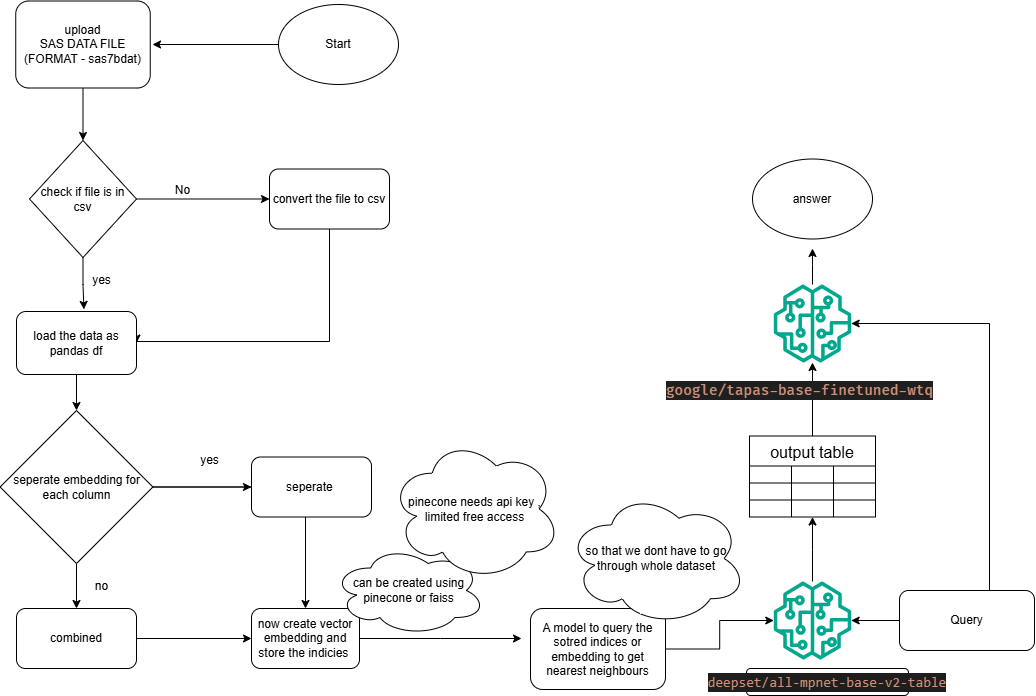

The diagram above was exported from draw.io. Its source (the exported page's mxGraphModel, read from the mxfile embedded in the PNG):
<mxGraphModel dx="1500" dy="883" grid="1" gridSize="9" guides="1" tooltips="1" connect="1" arrows="1" fold="1" page="1" pageScale="1" pageWidth="1100" pageHeight="850" math="0" shadow="0">
  <root>
    <mxCell id="0" />
    <mxCell id="1" parent="0" />
    <mxCell id="Rux-T8IB1CVYOoFUn3-J-5" style="edgeStyle=orthogonalEdgeStyle;rounded=0;orthogonalLoop=1;jettySize=auto;html=1;exitX=0.5;exitY=1;exitDx=0;exitDy=0;" edge="1" parent="1" source="Rux-T8IB1CVYOoFUn3-J-1" target="Rux-T8IB1CVYOoFUn3-J-4">
      <mxGeometry relative="1" as="geometry" />
    </mxCell>
    <mxCell id="Rux-T8IB1CVYOoFUn3-J-1" value="upload&lt;div&gt;SAS DATA FILE&lt;div&gt;(FORMAT - sas7bdat)&lt;/div&gt;&lt;/div&gt;" style="rounded=1;whiteSpace=wrap;html=1;" vertex="1" parent="1">
      <mxGeometry x="304.25" y="400.5" width="134.5" height="87" as="geometry" />
    </mxCell>
    <mxCell id="Rux-T8IB1CVYOoFUn3-J-8" style="edgeStyle=orthogonalEdgeStyle;rounded=0;orthogonalLoop=1;jettySize=auto;html=1;entryX=1;entryY=0.5;entryDx=0;entryDy=0;" edge="1" parent="1" source="Rux-T8IB1CVYOoFUn3-J-2" target="Rux-T8IB1CVYOoFUn3-J-3">
      <mxGeometry relative="1" as="geometry">
        <Array as="points">
          <mxPoint x="618" y="741" />
        </Array>
      </mxGeometry>
    </mxCell>
    <mxCell id="Rux-T8IB1CVYOoFUn3-J-2" value="convert the file to csv" style="rounded=1;whiteSpace=wrap;html=1;" vertex="1" parent="1">
      <mxGeometry x="558" y="568.5" width="120" height="60" as="geometry" />
    </mxCell>
    <mxCell id="Rux-T8IB1CVYOoFUn3-J-10" style="edgeStyle=orthogonalEdgeStyle;rounded=0;orthogonalLoop=1;jettySize=auto;html=1;entryX=0.5;entryY=0;entryDx=0;entryDy=0;" edge="1" parent="1" source="Rux-T8IB1CVYOoFUn3-J-11" target="Rux-T8IB1CVYOoFUn3-J-9">
      <mxGeometry relative="1" as="geometry" />
    </mxCell>
    <mxCell id="Rux-T8IB1CVYOoFUn3-J-3" value="load the data as pandas df" style="rounded=1;whiteSpace=wrap;html=1;" vertex="1" parent="1">
      <mxGeometry x="305" y="711" width="120" height="63" as="geometry" />
    </mxCell>
    <mxCell id="Rux-T8IB1CVYOoFUn3-J-7" style="edgeStyle=orthogonalEdgeStyle;rounded=0;orthogonalLoop=1;jettySize=auto;html=1;exitX=1;exitY=0.5;exitDx=0;exitDy=0;entryX=0;entryY=0.5;entryDx=0;entryDy=0;" edge="1" parent="1" source="Rux-T8IB1CVYOoFUn3-J-4" target="Rux-T8IB1CVYOoFUn3-J-2">
      <mxGeometry relative="1" as="geometry" />
    </mxCell>
    <mxCell id="Rux-T8IB1CVYOoFUn3-J-4" value="check if file is in csv" style="rhombus;whiteSpace=wrap;html=1;" vertex="1" parent="1">
      <mxGeometry x="318" y="540" width="107" height="117" as="geometry" />
    </mxCell>
    <mxCell id="Rux-T8IB1CVYOoFUn3-J-6" style="edgeStyle=orthogonalEdgeStyle;rounded=0;orthogonalLoop=1;jettySize=auto;html=1;entryX=0.562;entryY=-0.033;entryDx=0;entryDy=0;entryPerimeter=0;" edge="1" parent="1" source="Rux-T8IB1CVYOoFUn3-J-4" target="Rux-T8IB1CVYOoFUn3-J-3">
      <mxGeometry relative="1" as="geometry" />
    </mxCell>
    <mxCell id="Rux-T8IB1CVYOoFUn3-J-21" style="edgeStyle=orthogonalEdgeStyle;rounded=0;orthogonalLoop=1;jettySize=auto;html=1;" edge="1" parent="1" source="Rux-T8IB1CVYOoFUn3-J-9">
      <mxGeometry relative="1" as="geometry">
        <mxPoint x="810" y="1038" as="targetPoint" />
      </mxGeometry>
    </mxCell>
    <mxCell id="Rux-T8IB1CVYOoFUn3-J-9" value="now create vector embedding and store the indicies&amp;nbsp;" style="rounded=1;whiteSpace=wrap;html=1;" vertex="1" parent="1">
      <mxGeometry x="540" y="1008" width="108" height="60" as="geometry" />
    </mxCell>
    <mxCell id="Rux-T8IB1CVYOoFUn3-J-12" value="" style="edgeStyle=orthogonalEdgeStyle;rounded=0;orthogonalLoop=1;jettySize=auto;html=1;entryX=0.5;entryY=0;entryDx=0;entryDy=0;" edge="1" parent="1" source="Rux-T8IB1CVYOoFUn3-J-3" target="Rux-T8IB1CVYOoFUn3-J-11">
      <mxGeometry relative="1" as="geometry">
        <mxPoint x="365" y="774" as="sourcePoint" />
        <mxPoint x="365" y="918" as="targetPoint" />
      </mxGeometry>
    </mxCell>
    <mxCell id="Rux-T8IB1CVYOoFUn3-J-14" style="edgeStyle=orthogonalEdgeStyle;rounded=0;orthogonalLoop=1;jettySize=auto;html=1;" edge="1" parent="1" source="Rux-T8IB1CVYOoFUn3-J-11" target="Rux-T8IB1CVYOoFUn3-J-13">
      <mxGeometry relative="1" as="geometry" />
    </mxCell>
    <mxCell id="Rux-T8IB1CVYOoFUn3-J-16" style="edgeStyle=orthogonalEdgeStyle;rounded=0;orthogonalLoop=1;jettySize=auto;html=1;exitX=0.5;exitY=1;exitDx=0;exitDy=0;entryX=0.5;entryY=0;entryDx=0;entryDy=0;" edge="1" parent="1" source="Rux-T8IB1CVYOoFUn3-J-11" target="Rux-T8IB1CVYOoFUn3-J-15">
      <mxGeometry relative="1" as="geometry" />
    </mxCell>
    <mxCell id="Rux-T8IB1CVYOoFUn3-J-11" value="seperate embedding for each column" style="rhombus;whiteSpace=wrap;html=1;" vertex="1" parent="1">
      <mxGeometry x="288.62" y="810" width="152.75" height="153" as="geometry" />
    </mxCell>
    <mxCell id="Rux-T8IB1CVYOoFUn3-J-13" value="seperate&amp;nbsp;" style="rounded=1;whiteSpace=wrap;html=1;" vertex="1" parent="1">
      <mxGeometry x="540" y="856.5" width="120" height="60" as="geometry" />
    </mxCell>
    <mxCell id="Rux-T8IB1CVYOoFUn3-J-17" style="edgeStyle=orthogonalEdgeStyle;rounded=0;orthogonalLoop=1;jettySize=auto;html=1;exitX=1;exitY=0.5;exitDx=0;exitDy=0;entryX=0;entryY=0.5;entryDx=0;entryDy=0;" edge="1" parent="1" source="Rux-T8IB1CVYOoFUn3-J-15" target="Rux-T8IB1CVYOoFUn3-J-9">
      <mxGeometry relative="1" as="geometry" />
    </mxCell>
    <mxCell id="Rux-T8IB1CVYOoFUn3-J-15" value="combined" style="rounded=1;whiteSpace=wrap;html=1;" vertex="1" parent="1">
      <mxGeometry x="305" y="1008" width="120" height="60" as="geometry" />
    </mxCell>
    <mxCell id="Rux-T8IB1CVYOoFUn3-J-18" value="can be created using pinecone or faiss" style="ellipse;shape=cloud;whiteSpace=wrap;html=1;" vertex="1" parent="1">
      <mxGeometry x="621" y="945" width="153" height="90" as="geometry" />
    </mxCell>
    <mxCell id="Rux-T8IB1CVYOoFUn3-J-19" value="pinecone needs api key , limited free access" style="ellipse;shape=cloud;whiteSpace=wrap;html=1;" vertex="1" parent="1">
      <mxGeometry x="678" y="837" width="171" height="143" as="geometry" />
    </mxCell>
    <mxCell id="Rux-T8IB1CVYOoFUn3-J-26" style="edgeStyle=orthogonalEdgeStyle;rounded=0;orthogonalLoop=1;jettySize=auto;html=1;" edge="1" parent="1" source="Rux-T8IB1CVYOoFUn3-J-20" target="Rux-T8IB1CVYOoFUn3-J-25">
      <mxGeometry relative="1" as="geometry" />
    </mxCell>
    <mxCell id="Rux-T8IB1CVYOoFUn3-J-20" value="A model to query the sotred indices or embedding to get nearest neighbours" style="rounded=1;whiteSpace=wrap;html=1;" vertex="1" parent="1">
      <mxGeometry x="819" y="1008" width="135" height="81" as="geometry" />
    </mxCell>
    <mxCell id="Rux-T8IB1CVYOoFUn3-J-23" value="so that we dont have to go through whole dataset" style="ellipse;shape=cloud;whiteSpace=wrap;html=1;" vertex="1" parent="1">
      <mxGeometry x="855" y="891" width="180" height="134" as="geometry" />
    </mxCell>
    <mxCell id="Rux-T8IB1CVYOoFUn3-J-24" value="&lt;div style=&quot;color: rgb(212, 212, 212); background-color: rgb(30, 30, 30); font-family: monospace, Consolas, &amp;quot;Courier New&amp;quot;, monospace; font-size: 14px; line-height: 19px; white-space: pre;&quot;&gt;&lt;span style=&quot;color: #ce9178;&quot;&gt;deepset/all-mpnet-base-v2-table&lt;/span&gt;&lt;/div&gt;" style="rounded=1;whiteSpace=wrap;html=1;" vertex="1" parent="1">
      <mxGeometry x="1035" y="1068" width="162" height="27" as="geometry" />
    </mxCell>
    <mxCell id="Rux-T8IB1CVYOoFUn3-J-28" value="" style="edgeStyle=orthogonalEdgeStyle;rounded=0;orthogonalLoop=1;jettySize=auto;html=1;" edge="1" parent="1" source="Rux-T8IB1CVYOoFUn3-J-25">
      <mxGeometry relative="1" as="geometry">
        <mxPoint x="1101" y="916.5" as="targetPoint" />
      </mxGeometry>
    </mxCell>
    <mxCell id="Rux-T8IB1CVYOoFUn3-J-25" value="" style="sketch=0;outlineConnect=0;fontColor=#232F3E;gradientColor=none;fillColor=#01A88D;strokeColor=none;dashed=0;verticalLabelPosition=bottom;verticalAlign=top;align=center;html=1;fontSize=12;fontStyle=0;aspect=fixed;pointerEvents=1;shape=mxgraph.aws4.sagemaker_model;" vertex="1" parent="1">
      <mxGeometry x="1062" y="981" width="78" height="78" as="geometry" />
    </mxCell>
    <mxCell id="Rux-T8IB1CVYOoFUn3-J-46" style="edgeStyle=orthogonalEdgeStyle;rounded=0;orthogonalLoop=1;jettySize=auto;html=1;" edge="1" parent="1" source="Rux-T8IB1CVYOoFUn3-J-29" target="Rux-T8IB1CVYOoFUn3-J-44">
      <mxGeometry relative="1" as="geometry" />
    </mxCell>
    <mxCell id="Rux-T8IB1CVYOoFUn3-J-29" value="output table" style="shape=table;startSize=30;container=1;collapsible=0;childLayout=tableLayout;strokeColor=default;fontSize=16;" vertex="1" parent="1">
      <mxGeometry x="1038" y="835.5" width="126" height="81" as="geometry" />
    </mxCell>
    <mxCell id="Rux-T8IB1CVYOoFUn3-J-30" value="" style="shape=tableRow;horizontal=0;startSize=0;swimlaneHead=0;swimlaneBody=0;strokeColor=inherit;top=0;left=0;bottom=0;right=0;collapsible=0;dropTarget=0;fillColor=none;points=[[0,0.5],[1,0.5]];portConstraint=eastwest;fontSize=16;" vertex="1" parent="Rux-T8IB1CVYOoFUn3-J-29">
      <mxGeometry y="30" width="126" height="17" as="geometry" />
    </mxCell>
    <mxCell id="Rux-T8IB1CVYOoFUn3-J-31" value="" style="shape=partialRectangle;html=1;whiteSpace=wrap;connectable=0;strokeColor=inherit;overflow=hidden;fillColor=none;top=0;left=0;bottom=0;right=0;pointerEvents=1;fontSize=16;" vertex="1" parent="Rux-T8IB1CVYOoFUn3-J-30">
      <mxGeometry width="42" height="17" as="geometry">
        <mxRectangle width="42" height="17" as="alternateBounds" />
      </mxGeometry>
    </mxCell>
    <mxCell id="Rux-T8IB1CVYOoFUn3-J-32" value="" style="shape=partialRectangle;html=1;whiteSpace=wrap;connectable=0;strokeColor=inherit;overflow=hidden;fillColor=none;top=0;left=0;bottom=0;right=0;pointerEvents=1;fontSize=16;" vertex="1" parent="Rux-T8IB1CVYOoFUn3-J-30">
      <mxGeometry x="42" width="42" height="17" as="geometry">
        <mxRectangle width="42" height="17" as="alternateBounds" />
      </mxGeometry>
    </mxCell>
    <mxCell id="Rux-T8IB1CVYOoFUn3-J-33" value="" style="shape=partialRectangle;html=1;whiteSpace=wrap;connectable=0;strokeColor=inherit;overflow=hidden;fillColor=none;top=0;left=0;bottom=0;right=0;pointerEvents=1;fontSize=16;" vertex="1" parent="Rux-T8IB1CVYOoFUn3-J-30">
      <mxGeometry x="84" width="42" height="17" as="geometry">
        <mxRectangle width="42" height="17" as="alternateBounds" />
      </mxGeometry>
    </mxCell>
    <mxCell id="Rux-T8IB1CVYOoFUn3-J-34" value="" style="shape=tableRow;horizontal=0;startSize=0;swimlaneHead=0;swimlaneBody=0;strokeColor=inherit;top=0;left=0;bottom=0;right=0;collapsible=0;dropTarget=0;fillColor=none;points=[[0,0.5],[1,0.5]];portConstraint=eastwest;fontSize=16;" vertex="1" parent="Rux-T8IB1CVYOoFUn3-J-29">
      <mxGeometry y="47" width="126" height="17" as="geometry" />
    </mxCell>
    <mxCell id="Rux-T8IB1CVYOoFUn3-J-35" value="" style="shape=partialRectangle;html=1;whiteSpace=wrap;connectable=0;strokeColor=inherit;overflow=hidden;fillColor=none;top=0;left=0;bottom=0;right=0;pointerEvents=1;fontSize=16;" vertex="1" parent="Rux-T8IB1CVYOoFUn3-J-34">
      <mxGeometry width="42" height="17" as="geometry">
        <mxRectangle width="42" height="17" as="alternateBounds" />
      </mxGeometry>
    </mxCell>
    <mxCell id="Rux-T8IB1CVYOoFUn3-J-36" value="" style="shape=partialRectangle;html=1;whiteSpace=wrap;connectable=0;strokeColor=inherit;overflow=hidden;fillColor=none;top=0;left=0;bottom=0;right=0;pointerEvents=1;fontSize=16;" vertex="1" parent="Rux-T8IB1CVYOoFUn3-J-34">
      <mxGeometry x="42" width="42" height="17" as="geometry">
        <mxRectangle width="42" height="17" as="alternateBounds" />
      </mxGeometry>
    </mxCell>
    <mxCell id="Rux-T8IB1CVYOoFUn3-J-37" value="" style="shape=partialRectangle;html=1;whiteSpace=wrap;connectable=0;strokeColor=inherit;overflow=hidden;fillColor=none;top=0;left=0;bottom=0;right=0;pointerEvents=1;fontSize=16;" vertex="1" parent="Rux-T8IB1CVYOoFUn3-J-34">
      <mxGeometry x="84" width="42" height="17" as="geometry">
        <mxRectangle width="42" height="17" as="alternateBounds" />
      </mxGeometry>
    </mxCell>
    <mxCell id="Rux-T8IB1CVYOoFUn3-J-38" value="" style="shape=tableRow;horizontal=0;startSize=0;swimlaneHead=0;swimlaneBody=0;strokeColor=inherit;top=0;left=0;bottom=0;right=0;collapsible=0;dropTarget=0;fillColor=none;points=[[0,0.5],[1,0.5]];portConstraint=eastwest;fontSize=16;" vertex="1" parent="Rux-T8IB1CVYOoFUn3-J-29">
      <mxGeometry y="64" width="126" height="17" as="geometry" />
    </mxCell>
    <mxCell id="Rux-T8IB1CVYOoFUn3-J-39" value="" style="shape=partialRectangle;html=1;whiteSpace=wrap;connectable=0;strokeColor=inherit;overflow=hidden;fillColor=none;top=0;left=0;bottom=0;right=0;pointerEvents=1;fontSize=16;" vertex="1" parent="Rux-T8IB1CVYOoFUn3-J-38">
      <mxGeometry width="42" height="17" as="geometry">
        <mxRectangle width="42" height="17" as="alternateBounds" />
      </mxGeometry>
    </mxCell>
    <mxCell id="Rux-T8IB1CVYOoFUn3-J-40" value="" style="shape=partialRectangle;html=1;whiteSpace=wrap;connectable=0;strokeColor=inherit;overflow=hidden;fillColor=none;top=0;left=0;bottom=0;right=0;pointerEvents=1;fontSize=16;" vertex="1" parent="Rux-T8IB1CVYOoFUn3-J-38">
      <mxGeometry x="42" width="42" height="17" as="geometry">
        <mxRectangle width="42" height="17" as="alternateBounds" />
      </mxGeometry>
    </mxCell>
    <mxCell id="Rux-T8IB1CVYOoFUn3-J-41" value="" style="shape=partialRectangle;html=1;whiteSpace=wrap;connectable=0;strokeColor=inherit;overflow=hidden;fillColor=none;top=0;left=0;bottom=0;right=0;pointerEvents=1;fontSize=16;" vertex="1" parent="Rux-T8IB1CVYOoFUn3-J-38">
      <mxGeometry x="84" width="42" height="17" as="geometry">
        <mxRectangle width="42" height="17" as="alternateBounds" />
      </mxGeometry>
    </mxCell>
    <mxCell id="Rux-T8IB1CVYOoFUn3-J-43" style="edgeStyle=orthogonalEdgeStyle;rounded=0;orthogonalLoop=1;jettySize=auto;html=1;" edge="1" parent="1" source="Rux-T8IB1CVYOoFUn3-J-42" target="Rux-T8IB1CVYOoFUn3-J-25">
      <mxGeometry relative="1" as="geometry" />
    </mxCell>
    <mxCell id="Rux-T8IB1CVYOoFUn3-J-47" style="edgeStyle=orthogonalEdgeStyle;rounded=0;orthogonalLoop=1;jettySize=auto;html=1;" edge="1" parent="1" source="Rux-T8IB1CVYOoFUn3-J-42" target="Rux-T8IB1CVYOoFUn3-J-44">
      <mxGeometry relative="1" as="geometry">
        <Array as="points">
          <mxPoint x="1278" y="723" />
        </Array>
      </mxGeometry>
    </mxCell>
    <mxCell id="Rux-T8IB1CVYOoFUn3-J-42" value="Query" style="rounded=1;whiteSpace=wrap;html=1;" vertex="1" parent="1">
      <mxGeometry x="1188" y="990" width="135" height="60" as="geometry" />
    </mxCell>
    <mxCell id="Rux-T8IB1CVYOoFUn3-J-49" style="edgeStyle=orthogonalEdgeStyle;rounded=0;orthogonalLoop=1;jettySize=auto;html=1;" edge="1" parent="1" source="Rux-T8IB1CVYOoFUn3-J-44">
      <mxGeometry relative="1" as="geometry">
        <mxPoint x="1101" y="648" as="targetPoint" />
      </mxGeometry>
    </mxCell>
    <mxCell id="Rux-T8IB1CVYOoFUn3-J-44" value="" style="sketch=0;outlineConnect=0;fontColor=#232F3E;gradientColor=none;fillColor=#01A88D;strokeColor=none;dashed=0;verticalLabelPosition=bottom;verticalAlign=top;align=center;html=1;fontSize=12;fontStyle=0;aspect=fixed;pointerEvents=1;shape=mxgraph.aws4.sagemaker_model;" vertex="1" parent="1">
      <mxGeometry x="1062" y="684" width="78" height="78" as="geometry" />
    </mxCell>
    <mxCell id="Rux-T8IB1CVYOoFUn3-J-45" value="&lt;div style=&quot;color: #cccccc;background-color: #1f1f1f;font-family: 'Fira Code', Consolas, 'Courier New', monospace;font-weight: 500;font-size: 14px;line-height: 19px;white-space: pre;&quot;&gt;&lt;div&gt;&lt;span style=&quot;color: #ce9178;&quot;&gt;google/tapas-base-finetuned-wtq&lt;/span&gt;&lt;/div&gt;&lt;/div&gt;" style="text;whiteSpace=wrap;html=1;" vertex="1" parent="1">
      <mxGeometry x="952.5" y="774" width="297" height="45" as="geometry" />
    </mxCell>
    <mxCell id="Rux-T8IB1CVYOoFUn3-J-48" value="answer" style="ellipse;whiteSpace=wrap;html=1;" vertex="1" parent="1">
      <mxGeometry x="1041" y="558.5" width="120" height="80" as="geometry" />
    </mxCell>
    <mxCell id="Rux-T8IB1CVYOoFUn3-J-50" value="No" style="text;html=1;align=center;verticalAlign=middle;resizable=0;points=[];autosize=1;strokeColor=none;fillColor=none;" vertex="1" parent="1">
      <mxGeometry x="453" y="576" width="36" height="27" as="geometry" />
    </mxCell>
    <mxCell id="Rux-T8IB1CVYOoFUn3-J-51" value="yes" style="text;html=1;align=center;verticalAlign=middle;resizable=0;points=[];autosize=1;strokeColor=none;fillColor=none;" vertex="1" parent="1">
      <mxGeometry x="367" y="666" width="45" height="27" as="geometry" />
    </mxCell>
    <mxCell id="Rux-T8IB1CVYOoFUn3-J-52" value="yes" style="text;html=1;align=center;verticalAlign=middle;resizable=0;points=[];autosize=1;strokeColor=none;fillColor=none;" vertex="1" parent="1">
      <mxGeometry x="475" y="846" width="45" height="27" as="geometry" />
    </mxCell>
    <mxCell id="Rux-T8IB1CVYOoFUn3-J-53" value="no" style="text;html=1;align=center;verticalAlign=middle;resizable=0;points=[];autosize=1;strokeColor=none;fillColor=none;" vertex="1" parent="1">
      <mxGeometry x="372" y="972" width="36" height="27" as="geometry" />
    </mxCell>
    <mxCell id="Rux-T8IB1CVYOoFUn3-J-55" style="edgeStyle=orthogonalEdgeStyle;rounded=0;orthogonalLoop=1;jettySize=auto;html=1;" edge="1" parent="1" source="Rux-T8IB1CVYOoFUn3-J-54">
      <mxGeometry relative="1" as="geometry">
        <mxPoint x="440.9999999999998" y="444" as="targetPoint" />
      </mxGeometry>
    </mxCell>
    <mxCell id="Rux-T8IB1CVYOoFUn3-J-54" value="Start" style="ellipse;whiteSpace=wrap;html=1;" vertex="1" parent="1">
      <mxGeometry x="567" y="404" width="120" height="80" as="geometry" />
    </mxCell>
  </root>
</mxGraphModel>